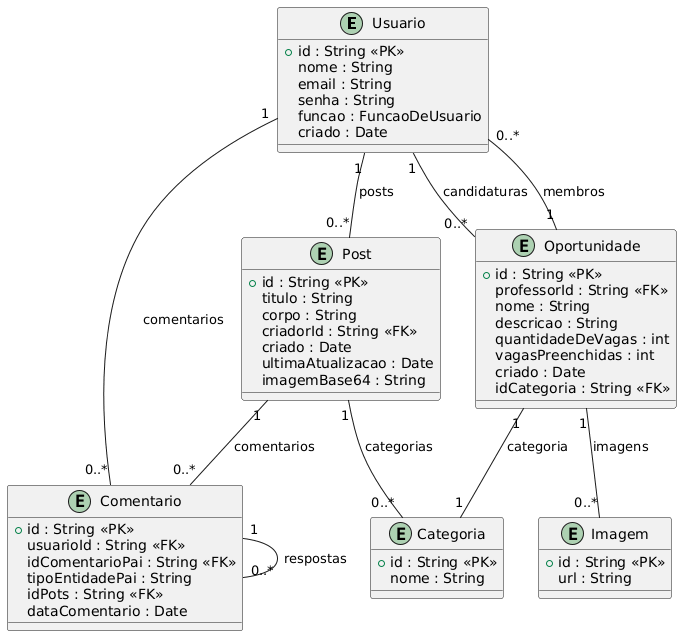

The diagram above was rendered by PlantUML. Its source (embedded in the PNG):
@startuml
entity "Usuario" {
  + id : String <<PK>>
  nome : String
  email : String
  senha : String
  funcao : FuncaoDeUsuario
  criado : Date
}

entity "Post" {
  + id : String <<PK>>
  titulo : String
  corpo : String
  criadorId : String <<FK>>
  criado : Date
  ultimaAtualizacao : Date
  imagemBase64 : String
}

entity "Comentario" {
  + id : String <<PK>>
  usuarioId : String <<FK>>
  idComentarioPai : String <<FK>>
  tipoEntidadePai : String
  idPots : String <<FK>>
  dataComentario : Date
}

entity "Oportunidade" {
  + id : String <<PK>>
  professorId : String <<FK>>
  nome : String
  descricao : String
  quantidadeDeVagas : int
  vagasPreenchidas : int
  criado : Date
  idCategoria : String <<FK>>
}

entity "Categoria" {
  + id : String <<PK>>
  nome : String
}

entity "Imagem" {
  + id : String <<PK>>
  url : String
}

Usuario "1" -- "0..*" Post : posts
Usuario "1" -- "0..*" Comentario : comentarios
Usuario "1" -- "0..*" Oportunidade : candidaturas
Post "1" -- "0..*" Comentario : comentarios
Post "1" -- "0..*" Categoria : categorias
Comentario "1" -- "0..*" Comentario : respostas
Oportunidade "1" -- "1" Categoria : categoria
Oportunidade "1" -- "0..*" Usuario : membros
Oportunidade "1" -- "0..*" Imagem : imagens
@enduml